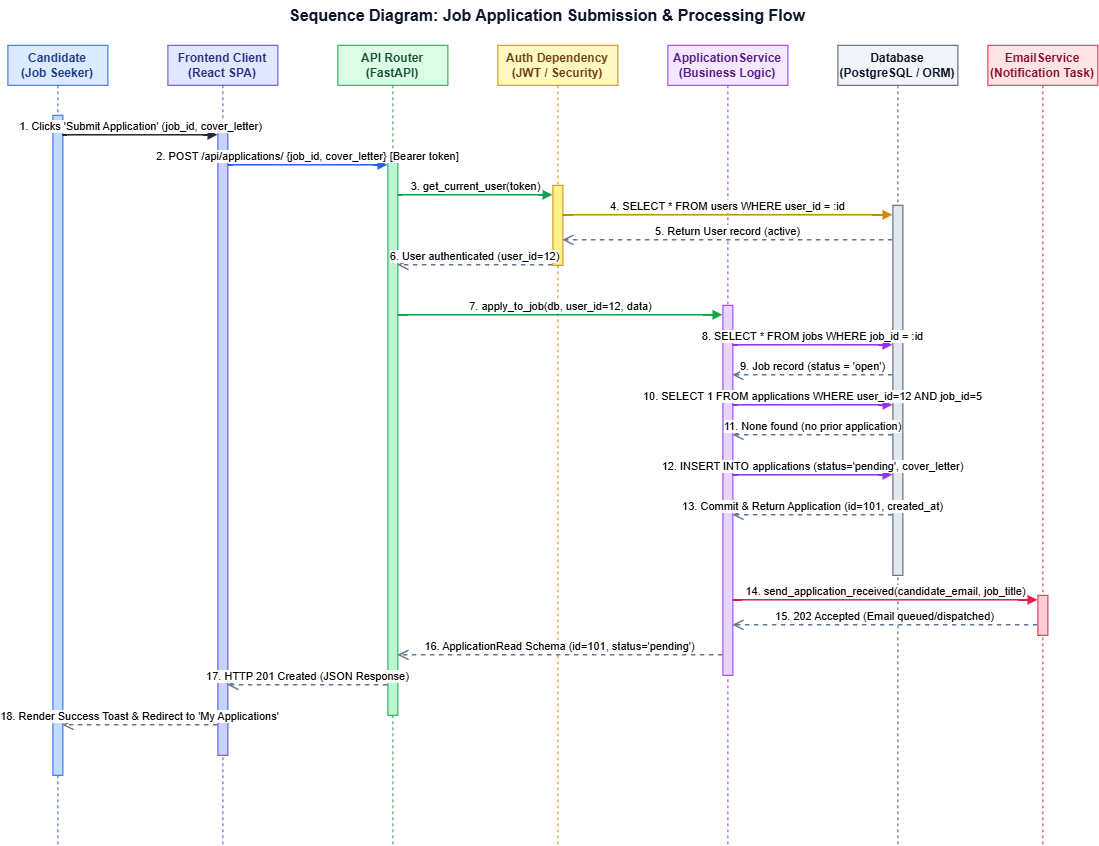

The diagram above was exported from draw.io. Its source (the exported page's mxGraphModel, read from the mxfile embedded in the PNG):
<mxGraphModel dx="1935" dy="1128" grid="1" gridSize="10" guides="1" tooltips="1" connect="1" arrows="1" fold="1" page="1" pageScale="1" pageWidth="850" pageHeight="1100" math="0" shadow="0">
  <root>
    <mxCell id="0" />
    <mxCell id="1" parent="0" />
    <mxCell id="title" parent="1" style="text;html=1;strokeColor=none;fillColor=none;align=center;verticalAlign=middle;whiteSpace=wrap;rounded=0;fontSize=16;fontColor=#0F172A;" value="&lt;b&gt;Sequence Diagram: Job Application Submission &amp;amp; Processing Flow&lt;/b&gt;" vertex="1">
      <mxGeometry height="30" width="520" x="320" y="15" as="geometry" />
    </mxCell>
    <mxCell id="ll_user" parent="1" style="shape=umlLifeline;perimeter=lifelinePerimeter;whiteSpace=wrap;html=1;container=0;collapsible=0;recursiveResize=0;outlineConnect=0;portConstraint=eastwest;fillColor=#DBEAFE;strokeColor=#2563EB;fontStyle=1;fontSize=12;fontColor=#1E3A8A;" value="Candidate&#10;(Job Seeker)" vertex="1">
      <mxGeometry height="800" width="100" x="40" y="60" as="geometry" />
    </mxCell>
    <mxCell id="ll_fe" parent="1" style="shape=umlLifeline;perimeter=lifelinePerimeter;whiteSpace=wrap;html=1;container=0;collapsible=0;recursiveResize=0;outlineConnect=0;portConstraint=eastwest;fillColor=#E0E7FF;strokeColor=#4F46E5;fontStyle=1;fontSize=12;fontColor=#312E81;" value="Frontend Client&#10;(React SPA)" vertex="1">
      <mxGeometry height="800" width="110" x="200" y="60" as="geometry" />
    </mxCell>
    <mxCell id="ll_router" parent="1" style="shape=umlLifeline;perimeter=lifelinePerimeter;whiteSpace=wrap;html=1;container=0;collapsible=0;recursiveResize=0;outlineConnect=0;portConstraint=eastwest;fillColor=#DCFCE7;strokeColor=#16A34A;fontStyle=1;fontSize=12;fontColor=#14532D;" value="API Router&#10;(FastAPI)" vertex="1">
      <mxGeometry height="800" width="110" x="370" y="60" as="geometry" />
    </mxCell>
    <mxCell id="ll_auth" parent="1" style="shape=umlLifeline;perimeter=lifelinePerimeter;whiteSpace=wrap;html=1;container=0;collapsible=0;recursiveResize=0;outlineConnect=0;portConstraint=eastwest;fillColor=#FEF9C3;strokeColor=#CA8A04;fontStyle=1;fontSize=12;fontColor=#713F12;" value="Auth Dependency&#10;(JWT / Security)" vertex="1">
      <mxGeometry height="800" width="120" x="530" y="60" as="geometry" />
    </mxCell>
    <mxCell id="ll_service" parent="1" style="shape=umlLifeline;perimeter=lifelinePerimeter;whiteSpace=wrap;html=1;container=0;collapsible=0;recursiveResize=0;outlineConnect=0;portConstraint=eastwest;fillColor=#F3E8FF;strokeColor=#9333EA;fontStyle=1;fontSize=12;fontColor=#581C87;" value="ApplicationService&#10;(Business Logic)" vertex="1">
      <mxGeometry height="800" width="120" x="700" y="60" as="geometry" />
    </mxCell>
    <mxCell id="ll_db" parent="1" style="shape=umlLifeline;perimeter=lifelinePerimeter;whiteSpace=wrap;html=1;container=0;collapsible=0;recursiveResize=0;outlineConnect=0;portConstraint=eastwest;fillColor=#F1F5F9;strokeColor=#475569;fontStyle=1;fontSize=12;fontColor=#0F172A;" value="Database&#10;(PostgreSQL / ORM)" vertex="1">
      <mxGeometry height="800" width="120" x="870" y="60" as="geometry" />
    </mxCell>
    <mxCell id="ll_email" parent="1" style="shape=umlLifeline;perimeter=lifelinePerimeter;whiteSpace=wrap;html=1;container=0;collapsible=0;recursiveResize=0;outlineConnect=0;portConstraint=eastwest;fillColor=#FFE4E6;strokeColor=#E11D48;fontStyle=1;fontSize=12;fontColor=#881337;" value="EmailService&#10;(Notification Task)" vertex="1">
      <mxGeometry height="800" width="110" x="1020" y="60" as="geometry" />
    </mxCell>
    <mxCell id="act_user" parent="1" style="html=1;points=[];perimeter=orthogonalPerimeter;fillColor=#BFDBFE;strokeColor=#2563EB;" value="" vertex="1">
      <mxGeometry height="660" width="10" x="85" y="130" as="geometry" />
    </mxCell>
    <mxCell id="act_fe" parent="1" style="html=1;points=[];perimeter=orthogonalPerimeter;fillColor=#C7D2FE;strokeColor=#4F46E5;" value="" vertex="1">
      <mxGeometry height="630" width="10" x="250" y="140" as="geometry" />
    </mxCell>
    <mxCell id="act_router" parent="1" style="html=1;points=[];perimeter=orthogonalPerimeter;fillColor=#BBF7D0;strokeColor=#16A34A;" value="" vertex="1">
      <mxGeometry height="560" width="10" x="420" y="170" as="geometry" />
    </mxCell>
    <mxCell id="act_auth" parent="1" style="html=1;points=[];perimeter=orthogonalPerimeter;fillColor=#FEF08A;strokeColor=#CA8A04;" value="" vertex="1">
      <mxGeometry height="80" width="10" x="585" y="200" as="geometry" />
    </mxCell>
    <mxCell id="act_service" parent="1" style="html=1;points=[];perimeter=orthogonalPerimeter;fillColor=#E9D5FF;strokeColor=#9333EA;" value="" vertex="1">
      <mxGeometry height="370" width="10" x="755" y="320" as="geometry" />
    </mxCell>
    <mxCell id="act_db" parent="1" style="html=1;points=[];perimeter=orthogonalPerimeter;fillColor=#E2E8F0;strokeColor=#475569;" value="" vertex="1">
      <mxGeometry height="370" width="10" x="925" y="220" as="geometry" />
    </mxCell>
    <mxCell id="act_email" parent="1" style="html=1;points=[];perimeter=orthogonalPerimeter;fillColor=#FECDD3;strokeColor=#E11D48;" value="" vertex="1">
      <mxGeometry height="40" width="10" x="1070" y="610" as="geometry" />
    </mxCell>
    <mxCell id="msg1" edge="1" parent="1" source="act_user" style="html=1;verticalAlign=bottom;endArrow=block;rounded=0;strokeColor=#1E293B;strokeWidth=1.5;fontSize=11;" target="act_fe" value="1. Clicks 'Submit Application' (job_id, cover_letter)">
      <mxGeometry relative="1" as="geometry">
        <Array as="points">
          <mxPoint x="180" y="150" />
        </Array>
      </mxGeometry>
    </mxCell>
    <mxCell id="msg2" edge="1" parent="1" source="act_fe" style="html=1;verticalAlign=bottom;endArrow=block;rounded=0;strokeColor=#2563EB;strokeWidth=1.5;fontSize=11;" target="act_router" value="2. POST /api/applications/ {job_id, cover_letter} [Bearer token]">
      <mxGeometry relative="1" as="geometry">
        <Array as="points">
          <mxPoint x="340" y="180" />
        </Array>
      </mxGeometry>
    </mxCell>
    <mxCell id="msg3" edge="1" parent="1" source="act_router" style="html=1;verticalAlign=bottom;endArrow=block;rounded=0;strokeColor=#16A34A;strokeWidth=1.5;fontSize=11;" target="act_auth" value="3. get_current_user(token)">
      <mxGeometry relative="1" as="geometry">
        <Array as="points">
          <mxPoint x="500" y="210" />
        </Array>
      </mxGeometry>
    </mxCell>
    <mxCell id="msg4" edge="1" parent="1" source="act_auth" style="html=1;verticalAlign=bottom;endArrow=block;rounded=0;strokeColor=#CA8A04;strokeWidth=1.5;fontSize=11;" target="act_db" value="4. SELECT * FROM users WHERE user_id = :id">
      <mxGeometry relative="1" as="geometry">
        <Array as="points">
          <mxPoint x="750" y="230" />
        </Array>
      </mxGeometry>
    </mxCell>
    <mxCell id="msg5" edge="1" parent="1" source="act_db" style="html=1;verticalAlign=bottom;endArrow=open;dashed=1;endSize=8;rounded=0;strokeColor=#64748B;strokeWidth=1.5;fontSize=11;" target="act_auth" value="5. Return User record (active)">
      <mxGeometry relative="1" as="geometry">
        <Array as="points">
          <mxPoint x="750" y="255" />
        </Array>
      </mxGeometry>
    </mxCell>
    <mxCell id="msg6" edge="1" parent="1" source="act_auth" style="html=1;verticalAlign=bottom;endArrow=open;dashed=1;endSize=8;rounded=0;strokeColor=#64748B;strokeWidth=1.5;fontSize=11;" target="act_router" value="6. User authenticated (user_id=12)">
      <mxGeometry relative="1" as="geometry">
        <Array as="points">
          <mxPoint x="500" y="280" />
        </Array>
      </mxGeometry>
    </mxCell>
    <mxCell id="msg7" edge="1" parent="1" source="act_router" style="html=1;verticalAlign=bottom;endArrow=block;rounded=0;strokeColor=#16A34A;strokeWidth=1.5;fontSize=11;" target="act_service" value="7. apply_to_job(db, user_id=12, data)">
      <mxGeometry relative="1" as="geometry">
        <Array as="points">
          <mxPoint x="590" y="330" />
        </Array>
      </mxGeometry>
    </mxCell>
    <mxCell id="msg8" edge="1" parent="1" source="act_service" style="html=1;verticalAlign=bottom;endArrow=block;rounded=0;strokeColor=#9333EA;strokeWidth=1.5;fontSize=11;" target="act_db" value="8. SELECT * FROM jobs WHERE job_id = :id">
      <mxGeometry relative="1" as="geometry">
        <Array as="points">
          <mxPoint x="840" y="360" />
        </Array>
      </mxGeometry>
    </mxCell>
    <mxCell id="msg9" edge="1" parent="1" source="act_db" style="html=1;verticalAlign=bottom;endArrow=open;dashed=1;endSize=8;rounded=0;strokeColor=#64748B;strokeWidth=1.5;fontSize=11;" target="act_service" value="9. Job record (status = 'open')">
      <mxGeometry relative="1" as="geometry">
        <Array as="points">
          <mxPoint x="840" y="390" />
        </Array>
      </mxGeometry>
    </mxCell>
    <mxCell id="msg10" edge="1" parent="1" source="act_service" style="html=1;verticalAlign=bottom;endArrow=block;rounded=0;strokeColor=#9333EA;strokeWidth=1.5;fontSize=11;" target="act_db" value="10. SELECT 1 FROM applications WHERE user_id=12 AND job_id=5">
      <mxGeometry relative="1" as="geometry">
        <Array as="points">
          <mxPoint x="840" y="420" />
        </Array>
      </mxGeometry>
    </mxCell>
    <mxCell id="msg11" edge="1" parent="1" source="act_db" style="html=1;verticalAlign=bottom;endArrow=open;dashed=1;endSize=8;rounded=0;strokeColor=#64748B;strokeWidth=1.5;fontSize=11;" target="act_service" value="11. None found (no prior application)">
      <mxGeometry relative="1" as="geometry">
        <Array as="points">
          <mxPoint x="840" y="450" />
        </Array>
      </mxGeometry>
    </mxCell>
    <mxCell id="msg12" edge="1" parent="1" source="act_service" style="html=1;verticalAlign=bottom;endArrow=block;rounded=0;strokeColor=#9333EA;strokeWidth=1.5;fontSize=11;" target="act_db" value="12. INSERT INTO applications (status='pending', cover_letter)">
      <mxGeometry relative="1" as="geometry">
        <Array as="points">
          <mxPoint x="840" y="490" />
        </Array>
      </mxGeometry>
    </mxCell>
    <mxCell id="msg13" edge="1" parent="1" source="act_db" style="html=1;verticalAlign=bottom;endArrow=open;dashed=1;endSize=8;rounded=0;strokeColor=#64748B;strokeWidth=1.5;fontSize=11;" target="act_service" value="13. Commit &amp;amp; Return Application (id=101, created_at)">
      <mxGeometry relative="1" as="geometry">
        <Array as="points">
          <mxPoint x="840" y="530" />
        </Array>
      </mxGeometry>
    </mxCell>
    <mxCell id="msg14" edge="1" parent="1" source="act_service" style="html=1;verticalAlign=bottom;endArrow=block;rounded=0;strokeColor=#E11D48;strokeWidth=1.5;fontSize=11;" target="act_email" value="14. send_application_received(candidate_email, job_title)">
      <mxGeometry relative="1" as="geometry">
        <Array as="points">
          <mxPoint x="910" y="615" />
        </Array>
      </mxGeometry>
    </mxCell>
    <mxCell id="msg15" edge="1" parent="1" source="act_email" style="html=1;verticalAlign=bottom;endArrow=open;dashed=1;endSize=8;rounded=0;strokeColor=#64748B;strokeWidth=1.5;fontSize=11;" target="act_service" value="15. 202 Accepted (Email queued/dispatched)">
      <mxGeometry relative="1" as="geometry">
        <Array as="points">
          <mxPoint x="910" y="640" />
        </Array>
      </mxGeometry>
    </mxCell>
    <mxCell id="msg16" edge="1" parent="1" source="act_service" style="html=1;verticalAlign=bottom;endArrow=open;dashed=1;endSize=8;rounded=0;strokeColor=#64748B;strokeWidth=1.5;fontSize=11;" target="act_router" value="16. ApplicationRead Schema (id=101, status='pending')">
      <mxGeometry relative="1" as="geometry">
        <Array as="points">
          <mxPoint x="590" y="670" />
        </Array>
      </mxGeometry>
    </mxCell>
    <mxCell id="msg17" edge="1" parent="1" source="act_router" style="html=1;verticalAlign=bottom;endArrow=open;dashed=1;endSize=8;rounded=0;strokeColor=#64748B;strokeWidth=1.5;fontSize=11;" target="act_fe" value="17. HTTP 201 Created (JSON Response)">
      <mxGeometry relative="1" as="geometry">
        <Array as="points">
          <mxPoint x="340" y="700" />
        </Array>
      </mxGeometry>
    </mxCell>
    <mxCell id="msg18" edge="1" parent="1" source="act_fe" style="html=1;verticalAlign=bottom;endArrow=open;dashed=1;endSize=8;rounded=0;strokeColor=#64748B;strokeWidth=1.5;fontSize=11;" target="act_user" value="18. Render Success Toast &amp;amp; Redirect to 'My Applications'">
      <mxGeometry relative="1" as="geometry">
        <Array as="points">
          <mxPoint x="180" y="740" />
        </Array>
      </mxGeometry>
    </mxCell>
  </root>
</mxGraphModel>